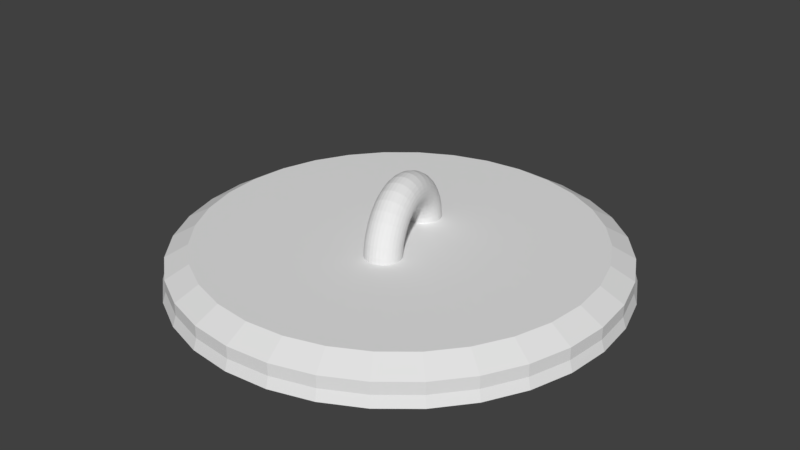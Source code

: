 # Source: blend.blend  (saved by Blender 2.79.0; exported with 4.5.12 LTS)
import bpy
from mathutils import Matrix  # noqa: F401  (used for matrix-valued properties, if any)

bpy.ops.wm.read_factory_settings(use_empty=True)
scene = bpy.context.scene
scene.name = 'Scene'

# ---- collections
col_collection_1 = bpy.data.collections.new('Collection 1'); scene.collection.children.link(col_collection_1)

# ---- world
world_world = bpy.data.worlds.new('World'); scene.world = world_world
world_world.color = (0.05088, 0.05088, 0.05088)
world_world.use_sun_shadow = False
world_world.sun_shadow_jitter_overblur = 0.0
world_world.cycles.sampling_method = 'MANUAL'

# ---- meshes
me_003 = bpy.data.meshes.new('柱体.003')
me_003.from_pydata([(-0.6432, 3.4, -9.071), (-0.6432, 3.4, -7.071), (-0.4481, 3.381, -9.071), (-0.4481, 3.381, -7.071), (-0.2605, 3.324, -9.071), (-0.2605, 3.324, -7.071), (-0.0876, 3.232, -9.071), (-0.0876, 3.232, -7.071), (0.06394, 3.107, -9.071), (0.06394, 3.107, -7.071), (0.1883, 2.956, -9.071), (0.1883, 2.956, -7.071), (0.2807, 2.783, -9.071), (0.2807, 2.783, -7.071), (0.3376, 2.595, -9.071), (0.3376, 2.595, -7.071), (0.3568, 2.4, -9.071), (0.3568, 2.4, -7.071), (0.3376, 2.205, -9.071), (0.3376, 2.205, -7.071), (0.2807, 2.018, -9.071), (0.2807, 2.018, -7.071), (0.1883, 1.845, -9.071), (0.1883, 1.845, -7.071), (0.06394, 1.693, -9.071), (0.06394, 1.693, -7.071), (-0.0876, 1.569, -9.071), (-0.0876, 1.569, -7.071), (-0.2605, 1.476, -9.071), (-0.2605, 1.476, -7.071), (-0.4481, 1.42, -9.071), (-0.4481, 1.42, -7.071), (-0.6432, 1.4, -9.071), (-0.6432, 1.4, -7.071), (-0.8383, 1.42, -9.071), (-0.8383, 1.42, -7.071), (-1.026, 1.476, -9.071), (-1.026, 1.476, -7.071), (-1.199, 1.569, -9.071), (-1.199, 1.569, -7.071), (-1.35, 1.693, -9.071), (-1.35, 1.693, -7.071), (-1.475, 1.845, -9.071), (-1.475, 1.845, -7.071), (-1.567, 2.018, -9.071), (-1.567, 2.018, -7.071), (-1.624, 2.205, -9.071), (-1.624, 2.205, -7.071), (-1.643, 2.4, -9.071), (-1.643, 2.4, -7.071), (-1.624, 2.595, -9.071), (-1.624, 2.595, -7.071), (-1.567, 2.783, -9.071), (-1.567, 2.783, -7.071), (-1.475, 2.956, -9.071), (-1.475, 2.956, -7.071), (-1.35, 3.107, -9.071), (-1.35, 3.107, -7.071), (-1.199, 3.232, -9.071), (-1.199, 3.232, -7.071), (-1.026, 3.324, -9.071), (-1.026, 3.324, -7.071), (-0.8383, 3.381, -9.071), (-0.8383, 3.381, -7.071), (-0.6216, 3.32, -3.669), (-0.4267, 3.302, -3.737), (-0.2396, 3.246, -3.838), (-0.0672, 3.156, -3.97), (0.08371, 3.034, -4.127), (0.2074, 2.885, -4.302), (0.299, 2.715, -4.49), (0.3552, 2.53, -4.683), (0.3736, 2.338, -4.873), (0.3537, 2.145, -5.053), (0.2961, 1.96, -5.217), (0.2032, 1.789, -5.358), (0.07834, 1.639, -5.47), (-0.07352, 1.516, -5.55), (-0.2466, 1.425, -5.593), (-0.4342, 1.368, -5.6), (-0.6292, 1.348, -5.568), (-0.824, 1.366, -5.5), (-1.011, 1.422, -5.399), (-1.184, 1.512, -5.267), (-1.334, 1.634, -5.11), (-1.458, 1.783, -4.935), (-1.55, 1.953, -4.747), (-1.606, 2.138, -4.554), (-1.624, 2.33, -4.364), (-1.604, 2.522, -4.184), (-1.547, 2.708, -4.02), (-1.454, 2.878, -3.879), (-1.329, 3.028, -3.767), (-1.177, 3.151, -3.687), (-1.004, 3.243, -3.644), (-0.8165, 3.3, -3.637), (-0.5733, 3.14, -0.4006), (-0.3793, 3.124, -0.5343), (-0.1933, 3.073, -0.7348), (-0.0225, 2.989, -0.9943), (0.1265, 2.874, -1.303), (0.2481, 2.733, -1.649), (0.3376, 2.571, -2.018), (0.3914, 2.395, -2.398), (0.4076, 2.211, -2.772), (0.3855, 2.026, -3.128), (0.326, 1.849, -3.45), (0.2314, 1.684, -3.727), (0.1052, 1.539, -3.948), (-0.04757, 1.419, -4.105), (-0.2212, 1.33, -4.191), (-0.4088, 1.273, -4.204), (-0.6034, 1.252, -4.142), (-0.7975, 1.267, -4.008), (-0.9834, 1.318, -3.808), (-1.154, 1.403, -3.548), (-1.303, 1.518, -3.239), (-1.425, 1.659, -2.894), (-1.514, 1.821, -2.524), (-1.568, 1.997, -2.144), (-1.584, 2.181, -1.77), (-1.562, 2.365, -1.415), (-1.503, 2.543, -1.092), (-1.408, 2.708, -0.8151), (-1.282, 2.852, -0.594), (-1.129, 2.972, -0.4373), (-0.9556, 3.062, -0.3511), (-0.7679, 3.118, -0.3387), (-0.4998, 2.865, 2.635), (-0.3071, 2.855, 2.439), (-0.1231, 2.811, 2.146), (0.04514, 2.736, 1.767), (0.1912, 2.633, 1.316), (0.3093, 2.504, 0.81), (0.3951, 2.356, 0.2695), (0.4452, 2.194, -0.2852), (0.4577, 2.024, -0.8327), (0.4322, 1.852, -1.352), (0.3695, 1.686, -1.823), (0.2721, 1.532, -2.229), (0.1438, 1.395, -2.552), (-0.01056, 1.281, -2.781), (-0.185, 1.195, -2.907), (-0.3728, 1.139, -2.925), (-0.5668, 1.115, -2.835), (-0.7595, 1.126, -2.639), (-0.9435, 1.169, -2.346), (-1.112, 1.244, -1.967), (-1.258, 1.348, -1.516), (-1.376, 1.476, -1.01), (-1.462, 1.624, -0.4695), (-1.512, 1.787, 0.08517), (-1.524, 1.957, 0.6327), (-1.499, 2.128, 1.152), (-1.436, 2.294, 1.623), (-1.339, 2.449, 2.029), (-1.21, 2.585, 2.352), (-1.056, 2.699, 2.581), (-0.8816, 2.786, 2.707), (-0.6938, 2.842, 2.725), (-0.4033, 2.505, 5.345), (-0.2124, 2.502, 5.093), (-0.0311, 2.468, 4.716), (0.1337, 2.406, 4.229), (0.2756, 2.318, 3.649), (0.3891, 2.206, 2.999), (0.47, 2.077, 2.304), (0.515, 1.933, 1.591), (0.5225, 1.782, 0.887), (0.4922, 1.628, 0.2192), (0.4252, 1.478, -0.3867), (0.3241, 1.338, -0.9074), (0.1928, 1.212, -1.323), (0.0364, 1.106, -1.617), (-0.1392, 1.024, -1.779), (-0.3272, 0.9683, -1.803), (-0.5203, 0.9418, -1.687), (-0.7112, 0.9455, -1.435), (-0.8926, 0.979, -1.058), (-1.057, 1.041, -0.5708), (-1.199, 1.129, 0.009185), (-1.313, 1.241, 0.6591), (-1.394, 1.37, 1.354), (-1.439, 1.514, 2.067), (-1.446, 1.665, 2.771), (-1.416, 1.819, 3.439), (-1.349, 1.969, 4.045), (-1.248, 2.109, 4.565), (-1.116, 2.235, 4.981), (-0.9601, 2.341, 5.275), (-0.7845, 2.423, 5.437), (-0.5965, 2.479, 5.461), (-0.2868, 2.07, 7.647), (-0.09813, 2.075, 7.347), (0.0799, 2.054, 6.898), (0.2404, 2.008, 6.317), (0.3772, 1.938, 5.626), (0.4851, 1.848, 4.851), (0.5598, 1.741, 4.023), (0.5986, 1.621, 3.173), (0.5999, 1.493, 2.335), (0.5638, 1.361, 1.539), (0.4915, 1.231, 0.8166), (0.3858, 1.108, 0.196), (0.2509, 0.9955, -0.2992), (0.09189, 0.899, -0.6502), (-0.08511, 0.822, -0.8432), (-0.2733, 0.7673, -0.8711), (-0.4654, 0.737, -0.7325), (-0.6541, 0.7324, -0.433), (-0.8322, 0.7536, 0.01598), (-0.9927, 0.7998, 0.5972), (-1.129, 0.8692, 1.288), (-1.237, 0.9591, 2.063), (-1.312, 1.066, 2.891), (-1.351, 1.186, 3.741), (-1.352, 1.314, 4.58), (-1.316, 1.446, 5.376), (-1.244, 1.576, 6.098), (-1.138, 1.7, 6.718), (-1.003, 1.812, 7.213), (-0.8442, 1.908, 7.564), (-0.6672, 1.986, 7.757), (-0.479, 2.04, 7.785), (-0.1538, 1.574, 9.472), (0.03233, 1.588, 9.133), (0.2065, 1.581, 8.625), (0.3621, 1.554, 7.968), (0.493, 1.506, 7.187), (0.5942, 1.441, 6.311), (0.6619, 1.36, 5.375), (0.6935, 1.267, 4.414), (0.6877, 1.166, 3.466), (0.6447, 1.059, 2.566), (0.5663, 0.9519, 1.75), (0.4554, 0.8481, 1.048), (0.3162, 0.7517, 0.4884), (0.1542, 0.6664, 0.09168), (-0.02444, 0.5955, -0.1266), (-0.2129, 0.5417, -0.1581), (-0.4038, 0.5071, -0.001471), (-0.59, 0.4929, 0.3371), (-0.7642, 0.4999, 0.8448), (-0.9197, 0.5275, 1.502), (-1.051, 0.5749, 2.283), (-1.152, 0.6402, 3.159), (-1.22, 0.7209, 4.095), (-1.251, 0.8139, 5.056), (-1.245, 0.9156, 6.004), (-1.202, 1.022, 6.904), (-1.124, 1.129, 7.72), (-1.013, 1.233, 8.422), (-0.8739, 1.329, 8.982), (-0.7118, 1.415, 9.378), (-0.5332, 1.486, 9.597), (-0.3448, 1.539, 9.628), (-0.008348, 1.031, 10.76), (0.175, 1.056, 10.4), (0.3449, 1.065, 9.845), (0.495, 1.057, 9.132), (0.6194, 1.034, 8.284), (0.7134, 0.9963, 7.334), (0.7733, 0.9448, 6.318), (0.7968, 0.8817, 5.276), (0.7831, 0.8096, 4.247), (0.7326, 0.7311, 3.271), (0.6474, 0.6493, 2.385), (0.5306, 0.5673, 1.624), (0.3868, 0.4884, 1.016), (0.2215, 0.4154, 0.5855), (0.041, 0.3513, 0.3486), (-0.1477, 0.2985, 0.3145), (-0.3373, 0.259, 0.4844), (-0.5207, 0.2343, 0.8518), (-0.6906, 0.2254, 1.403), (-0.8407, 0.2326, 2.116), (-0.9651, 0.2557, 2.963), (-1.059, 0.2938, 3.914), (-1.119, 0.3453, 4.929), (-1.142, 0.4084, 5.972), (-1.129, 0.4806, 7.001), (-1.078, 0.559, 7.977), (-0.9931, 0.6408, 8.863), (-0.8763, 0.7228, 9.624), (-0.7325, 0.8018, 10.23), (-0.5672, 0.8747, 10.66), (-0.3867, 0.9388, 10.9), (-0.198, 0.9916, 10.93), (0.1452, 0.4582, 11.48), (0.3255, 0.4941, 11.1), (0.4909, 0.5198, 10.52), (0.6352, 0.5344, 9.773), (0.7526, 0.5372, 8.885), (0.8388, 0.5282, 7.889), (0.8904, 0.5077, 6.824), (0.9054, 0.4765, 5.732), (0.8832, 0.4358, 4.653), (0.8248, 0.3872, 3.63), (0.7323, 0.3324, 2.702), (0.6092, 0.2738, 1.904), (0.4605, 0.2134, 1.267), (0.2916, 0.1536, 0.8163), (0.1092, 0.09671, 0.5681), (-0.07975, 0.04492, 0.5323), (-0.268, 0.000217, 0.7104), (-0.4483, -0.03569, 1.095), (-0.6138, -0.06141, 1.673), (-0.758, -0.07596, 2.42), (-0.8755, -0.07879, 3.308), (-0.9616, -0.06978, 4.304), (-1.013, -0.04928, 5.369), (-1.028, -0.01807, 6.461), (-1.006, 0.02263, 7.54), (-0.9476, 0.07128, 8.563), (-0.8551, 0.126, 9.491), (-0.7321, 0.1847, 10.29), (-0.5833, 0.2451, 10.93), (-0.4145, 0.3049, 11.38), (-0.2321, 0.3617, 11.62), (-0.04309, 0.4135, 11.66), (0.3021, -0.1273, 11.61), (0.4793, -0.07983, 11.22), (0.6401, -0.03674, 10.63), (0.7783, 0.0002882, 9.872), (0.8886, 0.02984, 8.97), (0.9667, 0.05078, 7.959), (1.01, 0.0623, 6.878), (1.016, 0.06396, 5.768), (0.9851, 0.0557, 4.673), (0.9184, 0.03783, 3.634), (0.8184, 0.01103, 2.692), (0.6889, -0.02365, 1.882), (0.535, -0.06489, 1.235), (0.3625, -0.1111, 0.7771), (0.1781, -0.1605, 0.525), (-0.01111, -0.2112, 0.4887), (-0.1979, -0.2613, 0.6695), (-0.3752, -0.3088, 1.06), (-0.536, -0.3519, 1.647), (-0.6742, -0.3889, 2.405), (-0.7845, -0.4184, 3.308), (-0.8626, -0.4394, 4.319), (-0.9056, -0.4509, 5.4), (-0.9118, -0.4526, 6.509), (-0.881, -0.4443, 7.604), (-0.8142, -0.4264, 8.643), (-0.7143, -0.3996, 9.586), (-0.5848, -0.365, 10.4), (-0.4309, -0.3237, 11.04), (-0.2584, -0.2775, 11.5), (-0.07401, -0.2281, 11.75), (0.1152, -0.1774, 11.79), (0.4576, -0.7077, 11.14), (0.6317, -0.6486, 10.75), (0.7878, -0.5882, 10.17), (0.92, -0.5286, 9.426), (1.023, -0.4724, 8.537), (1.093, -0.4215, 7.542), (1.128, -0.3779, 6.477), (1.125, -0.3434, 5.385), (1.086, -0.3192, 4.306), (1.011, -0.3063, 3.283), (0.9031, -0.3052, 2.355), (0.7672, -0.3159, 1.557), (0.6082, -0.338, 0.9201), (0.4321, -0.3706, 0.469), (0.2457, -0.4126, 0.2208), (0.05613, -0.4622, 0.185), (-0.1293, -0.5176, 0.3631), (-0.3034, -0.5767, 0.7481), (-0.4595, -0.6371, 1.325), (-0.5917, -0.6966, 2.073), (-0.6948, -0.7529, 2.961), (-0.765, -0.8038, 3.957), (-0.7994, -0.8474, 5.021), (-0.7968, -0.8819, 6.114), (-0.7572, -0.9061, 7.192), (-0.6823, -0.919, 8.215), (-0.5748, -0.9201, 9.144), (-0.4389, -0.9094, 9.942), (-0.2799, -0.8873, 10.58), (-0.1038, -0.8547, 11.03), (0.08264, -0.8127, 11.28), (0.2722, -0.7631, 11.31), (0.607, -1.265, 10.08), (0.7781, -1.195, 9.712), (0.9297, -1.118, 9.161), (1.056, -1.036, 8.448), (1.152, -0.9541, 7.6), (1.215, -0.8742, 6.65), (1.241, -0.7996, 5.634), (1.23, -0.7332, 4.592), (1.182, -0.6776, 3.563), (1.099, -0.6348, 2.586), (0.9839, -0.6066, 1.701), (0.8418, -0.5941, 0.9395), (0.6778, -0.5976, 0.3319), (0.4981, -0.6171, -0.09855), (0.3098, -0.6518, -0.3354), (0.1199, -0.7004, -0.3695), (-0.06405, -0.761, -0.1996), (-0.2352, -0.8313, 0.1678), (-0.3868, -0.9085, 0.7186), (-0.5131, -0.9899, 1.432), (-0.6093, -1.072, 2.279), (-0.6717, -1.152, 3.229), (-0.6978, -1.227, 4.245), (-0.6866, -1.293, 5.288), (-0.6386, -1.349, 6.317), (-0.5557, -1.391, 7.293), (-0.441, -1.42, 8.179), (-0.2989, -1.432, 8.94), (-0.1348, -1.429, 9.548), (0.04479, -1.409, 9.978), (0.2331, -1.374, 10.21), (0.423, -1.326, 10.25), (0.7457, -1.783, 8.472), (0.914, -1.702, 8.133), (1.061, -1.609, 7.625), (1.182, -1.507, 6.968), (1.272, -1.401, 6.187), (1.327, -1.294, 5.311), (1.345, -1.19, 4.375), (1.326, -1.094, 3.414), (1.27, -1.008, 2.466), (1.18, -0.9377, 1.566), (1.058, -0.8841, 0.7499), (0.9103, -0.8497, 0.04832), (0.7416, -0.8358, -0.5116), (0.5586, -0.8429, -0.9083), (0.3685, -0.8709, -1.127), (0.1784, -0.9185, -1.158), (-0.004301, -0.9839, -1.001), (-0.1726, -1.065, -0.6629), (-0.32, -1.158, -0.1552), (-0.4408, -1.26, 0.5019), (-0.5305, -1.366, 1.283), (-0.5856, -1.473, 2.159), (-0.6039, -1.577, 3.095), (-0.5847, -1.673, 4.056), (-0.5288, -1.758, 5.004), (-0.4384, -1.829, 5.904), (-0.3168, -1.883, 6.72), (-0.1689, -1.917, 7.422), (-0.0001909, -1.931, 7.982), (0.1828, -1.924, 8.378), (0.3729, -1.896, 8.597), (0.563, -1.848, 8.628), (0.8696, -2.245, 6.361), (1.035, -2.155, 6.062), (1.179, -2.048, 5.613), (1.295, -1.927, 5.031), (1.379, -1.799, 4.34), (1.427, -1.667, 3.566), (1.438, -1.537, 2.738), (1.412, -1.414, 1.888), (1.349, -1.302, 1.049), (1.252, -1.206, 0.2531), (1.124, -1.129, -0.4689), (0.9707, -1.075, -1.09), (0.7978, -1.045, -1.585), (0.6118, -1.041, -1.936), (0.42, -1.063, -2.129), (0.2297, -1.11, -2.157), (0.04818, -1.18, -2.018), (-0.1176, -1.27, -1.719), (-0.2611, -1.378, -1.27), (-0.377, -1.498, -0.6883), (-0.4608, -1.626, 0.002826), (-0.5093, -1.758, 0.7773), (-0.5205, -1.888, 1.605), (-0.4941, -2.011, 2.455), (-0.4311, -2.123, 3.294), (-0.3339, -2.219, 4.09), (-0.2062, -2.296, 4.812), (-0.05293, -2.35, 5.433), (0.12, -2.38, 5.928), (0.3059, -2.384, 6.279), (0.4977, -2.362, 6.472), (0.6881, -2.315, 6.5), (0.9748, -2.638, 3.812), (1.138, -2.539, 3.561), (1.279, -2.42, 3.184), (1.39, -2.284, 2.697), (1.469, -2.136, 2.117), (1.512, -1.983, 1.467), (1.517, -1.83, 0.7719), (1.484, -1.684, 0.05884), (1.415, -1.549, -0.6451), (1.312, -1.431, -1.313), (1.179, -1.335, -1.919), (1.021, -1.263, -2.439), (0.8446, -1.22, -2.855), (0.656, -1.206, -3.15), (0.4628, -1.223, -3.312), (0.2723, -1.269, -3.335), (0.09178, -1.343, -3.219), (-0.07174, -1.441, -2.967), (-0.212, -1.561, -2.591), (-0.3237, -1.697, -2.103), (-0.4024, -1.844, -1.523), (-0.4451, -1.998, -0.873), (-0.4502, -2.15, -0.1782), (-0.4176, -2.297, 0.5349), (-0.3484, -2.432, 1.239), (-0.2453, -2.55, 1.907), (-0.1123, -2.646, 2.513), (0.04548, -2.717, 3.033), (0.222, -2.761, 3.449), (0.4106, -2.774, 3.743), (0.6038, -2.758, 3.905), (0.7943, -2.712, 3.929), (1.058, -2.949, 0.9026), (1.22, -2.844, 0.7071), (1.358, -2.714, 0.414), (1.466, -2.565, 0.03461), (1.54, -2.402, -0.4165), (1.578, -2.232, -0.922), (1.579, -2.061, -1.463), (1.541, -1.895, -2.017), (1.467, -1.742, -2.565), (1.359, -1.606, -3.084), (1.222, -1.494, -3.555), (1.06, -1.409, -3.961), (0.8806, -1.354, -4.284), (0.6899, -1.333, -4.513), (0.4956, -1.345, -4.639), (0.3049, -1.39, -4.657), (0.1252, -1.467, -4.567), (-0.03654, -1.573, -4.371), (-0.1741, -1.702, -4.078), (-0.2823, -1.851, -3.699), (-0.3569, -2.014, -3.248), (-0.395, -2.184, -2.742), (-0.3952, -2.356, -2.202), (-0.3575, -2.521, -1.647), (-0.2833, -2.675, -1.099), (-0.1755, -2.81, -0.5799), (-0.03816, -2.923, -0.1086), (0.1234, -3.008, 0.2965), (0.3029, -3.062, 0.6197), (0.4935, -3.084, 0.8488), (0.6879, -3.071, 0.9748), (0.8785, -3.026, 0.993), (1.117, -3.17, -2.28), (1.278, -3.06, -2.414), (1.413, -2.922, -2.614), (1.519, -2.764, -2.874), (1.59, -2.59, -3.182), (1.625, -2.407, -3.528), (1.622, -2.222, -3.898), (1.58, -2.042, -4.277), (1.502, -1.875, -4.652), (1.391, -1.726, -5.007), (1.251, -1.602, -5.329), (1.086, -1.507, -5.607), (0.9047, -1.444, -5.828), (0.7125, -1.417, -5.984), (0.5173, -1.426, -6.071), (0.3265, -1.471, -6.083), (0.1474, -1.55, -6.021), (-0.01301, -1.66, -5.887), (-0.1486, -1.797, -5.687), (-0.2542, -1.956, -5.427), (-0.3258, -2.13, -5.119), (-0.3605, -2.313, -4.773), (-0.3571, -2.498, -4.403), (-0.3156, -2.678, -4.024), (-0.2377, -2.845, -3.649), (-0.1264, -2.993, -3.294), (0.01407, -3.118, -2.972), (0.1783, -3.213, -2.695), (0.36, -3.275, -2.473), (0.5522, -3.303, -2.317), (0.7474, -3.294, -2.231), (0.9382, -3.249, -2.218), (1.15, -3.292, -5.638), (1.31, -3.179, -5.706), (1.444, -3.038, -5.808), (1.548, -2.873, -5.94), (1.618, -2.692, -6.097), (1.651, -2.501, -6.272), (1.645, -2.308, -6.46), (1.601, -2.12, -6.652), (1.521, -1.944, -6.843), (1.408, -1.788, -7.023), (1.265, -1.656, -7.187), (1.099, -1.555, -7.327), (0.9162, -1.487, -7.44), (0.7231, -1.457, -7.519), (0.5273, -1.464, -7.563), (0.3364, -1.508, -7.569), (0.1577, -1.589, -7.538), (-0.001876, -1.702, -7.47), (-0.1363, -1.843, -7.368), (-0.2403, -2.008, -7.236), (-0.31, -2.189, -7.08), (-0.3427, -2.38, -6.904), (-0.337, -2.573, -6.716), (-0.2932, -2.761, -6.524), (-0.2131, -2.937, -6.334), (-0.09964, -3.093, -6.153), (0.04279, -3.225, -5.99), (0.2087, -3.326, -5.849), (0.3917, -3.394, -5.737), (0.5848, -3.425, -5.657), (0.7806, -3.417, -5.613), (0.9715, -3.373, -5.607), (1.156, -3.314, -9.071), (1.315, -3.2, -9.071), (1.449, -3.057, -9.071), (1.553, -2.89, -9.071), (1.622, -2.707, -9.071), (1.654, -2.513, -9.071), (1.647, -2.317, -9.071), (1.603, -2.126, -9.071), (1.522, -1.948, -9.071), (1.408, -1.788, -9.071), (1.265, -1.654, -9.071), (1.098, -1.551, -9.071), (0.9147, -1.482, -9.071), (0.7213, -1.45, -9.071), (0.5253, -1.456, -9.071), (0.3344, -1.501, -9.071), (0.1559, -1.582, -9.071), (-0.003473, -1.696, -9.071), (-0.1375, -1.839, -9.071), (-0.241, -2.005, -9.071), (-0.3101, -2.189, -9.071), (-0.342, -2.382, -9.071), (-0.3356, -2.578, -9.071), (-0.2911, -2.769, -9.071), (-0.2102, -2.948, -9.071), (-0.09597, -3.107, -9.071), (0.04711, -3.241, -9.071), (0.2136, -3.345, -9.071), (0.3971, -3.414, -9.071), (0.5905, -3.446, -9.071), (0.7864, -3.439, -9.071), (0.9773, -3.395, -9.071)], [], [(0, 1, 3, 2), (2, 3, 5, 4), (4, 5, 7, 6), (6, 7, 9, 8), (8, 9, 11, 10), (10, 11, 13, 12), (12, 13, 15, 14), (14, 15, 17, 16), (16, 17, 19, 18), (18, 19, 21, 20), (20, 21, 23, 22), (22, 23, 25, 24), (24, 25, 27, 26), (26, 27, 29, 28), (28, 29, 31, 30), (30, 31, 33, 32), (32, 33, 35, 34), (34, 35, 37, 36), (36, 37, 39, 38), (38, 39, 41, 40), (40, 41, 43, 42), (42, 43, 45, 44), (44, 45, 47, 46), (46, 47, 49, 48), (48, 49, 51, 50), (50, 51, 53, 52), (52, 53, 55, 54), (54, 55, 57, 56), (56, 57, 59, 58), (58, 59, 61, 60), (53, 51, 89, 90), (60, 61, 63, 62), (62, 63, 1, 0), (0, 2, 4, 6, 8, 10, 12, 14, 16, 18, 20, 22, 24, 26, 28, 30, 32, 34, 36, 38, 40, 42, 44, 46, 48, 50, 52, 54, 56, 58, 60, 62), (73, 72, 104, 105), (9, 7, 67, 68), (27, 25, 76, 77), (45, 43, 85, 86), (63, 61, 94, 95), (19, 17, 72, 73), (37, 35, 81, 82), (55, 53, 90, 91), (11, 9, 68, 69), (29, 27, 77, 78), (47, 45, 86, 87), (3, 1, 64, 65), (1, 63, 95, 64), (21, 19, 73, 74), (39, 37, 82, 83), (57, 55, 91, 92), (13, 11, 69, 70), (31, 29, 78, 79), (49, 47, 87, 88), (5, 3, 65, 66), (23, 21, 74, 75), (41, 39, 83, 84), (59, 57, 92, 93), (15, 13, 70, 71), (33, 31, 79, 80), (51, 49, 88, 89), (7, 5, 66, 67), (25, 23, 75, 76), (43, 41, 84, 85), (61, 59, 93, 94), (17, 15, 71, 72), (35, 33, 80, 81), (108, 107, 139, 140), (87, 86, 118, 119), (74, 73, 105, 106), (88, 87, 119, 120), (75, 74, 106, 107), (89, 88, 120, 121), (76, 75, 107, 108), (90, 89, 121, 122), (77, 76, 108, 109), (91, 90, 122, 123), (78, 77, 109, 110), (65, 64, 96, 97), (92, 91, 123, 124), (79, 78, 110, 111), (66, 65, 97, 98), (93, 92, 124, 125), (80, 79, 111, 112), (67, 66, 98, 99), (94, 93, 125, 126), (81, 80, 112, 113), (68, 67, 99, 100), (95, 94, 126, 127), (82, 81, 113, 114), (69, 68, 100, 101), (64, 95, 127, 96), (83, 82, 114, 115), (70, 69, 101, 102), (84, 83, 115, 116), (71, 70, 102, 103), (85, 84, 116, 117), (72, 71, 103, 104), (86, 85, 117, 118), (143, 142, 174, 175), (122, 121, 153, 154), (109, 108, 140, 141), (123, 122, 154, 155), (110, 109, 141, 142), (97, 96, 128, 129), (124, 123, 155, 156), (111, 110, 142, 143), (98, 97, 129, 130), (125, 124, 156, 157), (112, 111, 143, 144), (99, 98, 130, 131), (126, 125, 157, 158), (113, 112, 144, 145), (100, 99, 131, 132), (127, 126, 158, 159), (114, 113, 145, 146), (101, 100, 132, 133), (96, 127, 159, 128), (115, 114, 146, 147), (102, 101, 133, 134), (116, 115, 147, 148), (103, 102, 134, 135), (117, 116, 148, 149), (104, 103, 135, 136), (118, 117, 149, 150), (105, 104, 136, 137), (119, 118, 150, 151), (106, 105, 137, 138), (120, 119, 151, 152), (107, 106, 138, 139), (121, 120, 152, 153), (178, 177, 209, 210), (130, 129, 161, 162), (157, 156, 188, 189), (144, 143, 175, 176), (131, 130, 162, 163), (158, 157, 189, 190), (145, 144, 176, 177), (132, 131, 163, 164), (159, 158, 190, 191), (146, 145, 177, 178), (133, 132, 164, 165), (128, 159, 191, 160), (147, 146, 178, 179), (134, 133, 165, 166), (148, 147, 179, 180), (135, 134, 166, 167), (149, 148, 180, 181), (136, 135, 167, 168), (150, 149, 181, 182), (137, 136, 168, 169), (151, 150, 182, 183), (138, 137, 169, 170), (152, 151, 183, 184), (139, 138, 170, 171), (153, 152, 184, 185), (140, 139, 171, 172), (154, 153, 185, 186), (141, 140, 172, 173), (155, 154, 186, 187), (142, 141, 173, 174), (129, 128, 160, 161), (156, 155, 187, 188), (213, 212, 244, 245), (165, 164, 196, 197), (160, 191, 223, 192), (179, 178, 210, 211), (166, 165, 197, 198), (180, 179, 211, 212), (167, 166, 198, 199), (181, 180, 212, 213), (168, 167, 199, 200), (182, 181, 213, 214), (169, 168, 200, 201), (183, 182, 214, 215), (170, 169, 201, 202), (184, 183, 215, 216), (171, 170, 202, 203), (185, 184, 216, 217), (172, 171, 203, 204), (186, 185, 217, 218), (173, 172, 204, 205), (187, 186, 218, 219), (174, 173, 205, 206), (161, 160, 192, 193), (188, 187, 219, 220), (175, 174, 206, 207), (162, 161, 193, 194), (189, 188, 220, 221), (176, 175, 207, 208), (163, 162, 194, 195), (190, 189, 221, 222), (177, 176, 208, 209), (164, 163, 195, 196), (191, 190, 222, 223), (248, 247, 279, 280), (200, 199, 231, 232), (214, 213, 245, 246), (201, 200, 232, 233), (215, 214, 246, 247), (202, 201, 233, 234), (216, 215, 247, 248), (203, 202, 234, 235), (217, 216, 248, 249), (204, 203, 235, 236), (218, 217, 249, 250), (205, 204, 236, 237), (219, 218, 250, 251), (206, 205, 237, 238), (193, 192, 224, 225), (220, 219, 251, 252), (207, 206, 238, 239), (194, 193, 225, 226), (221, 220, 252, 253), (208, 207, 239, 240), (195, 194, 226, 227), (222, 221, 253, 254), (209, 208, 240, 241), (196, 195, 227, 228), (223, 222, 254, 255), (210, 209, 241, 242), (197, 196, 228, 229), (192, 223, 255, 224), (211, 210, 242, 243), (198, 197, 229, 230), (212, 211, 243, 244), (199, 198, 230, 231), (283, 282, 314, 315), (235, 234, 266, 267), (249, 248, 280, 281), (236, 235, 267, 268), (250, 249, 281, 282), (237, 236, 268, 269), (251, 250, 282, 283), (238, 237, 269, 270), (225, 224, 256, 257), (252, 251, 283, 284), (239, 238, 270, 271), (226, 225, 257, 258), (253, 252, 284, 285), (240, 239, 271, 272), (227, 226, 258, 259), (254, 253, 285, 286), (241, 240, 272, 273), (228, 227, 259, 260), (255, 254, 286, 287), (242, 241, 273, 274), (229, 228, 260, 261), (224, 255, 287, 256), (243, 242, 274, 275), (230, 229, 261, 262), (244, 243, 275, 276), (231, 230, 262, 263), (245, 244, 276, 277), (232, 231, 263, 264), (246, 245, 277, 278), (233, 232, 264, 265), (247, 246, 278, 279), (234, 233, 265, 266), (291, 290, 322, 323), (270, 269, 301, 302), (257, 256, 288, 289), (284, 283, 315, 316), (271, 270, 302, 303), (258, 257, 289, 290), (285, 284, 316, 317), (272, 271, 303, 304), (259, 258, 290, 291), (286, 285, 317, 318), (273, 272, 304, 305), (260, 259, 291, 292), (287, 286, 318, 319), (274, 273, 305, 306), (261, 260, 292, 293), (256, 287, 319, 288), (275, 274, 306, 307), (262, 261, 293, 294), (276, 275, 307, 308), (263, 262, 294, 295), (277, 276, 308, 309), (264, 263, 295, 296), (278, 277, 309, 310), (265, 264, 296, 297), (279, 278, 310, 311), (266, 265, 297, 298), (280, 279, 311, 312), (267, 266, 298, 299), (281, 280, 312, 313), (268, 267, 299, 300), (282, 281, 313, 314), (269, 268, 300, 301), (326, 325, 357, 358), (318, 317, 349, 350), (305, 304, 336, 337), (292, 291, 323, 324), (319, 318, 350, 351), (306, 305, 337, 338), (293, 292, 324, 325), (288, 319, 351, 320), (307, 306, 338, 339), (294, 293, 325, 326), (308, 307, 339, 340), (295, 294, 326, 327), (309, 308, 340, 341), (296, 295, 327, 328), (310, 309, 341, 342), (297, 296, 328, 329), (311, 310, 342, 343), (298, 297, 329, 330), (312, 311, 343, 344), (299, 298, 330, 331), (313, 312, 344, 345), (300, 299, 331, 332), (314, 313, 345, 346), (301, 300, 332, 333), (315, 314, 346, 347), (302, 301, 333, 334), (289, 288, 320, 321), (316, 315, 347, 348), (303, 302, 334, 335), (290, 289, 321, 322), (317, 316, 348, 349), (304, 303, 335, 336), (361, 360, 392, 393), (340, 339, 371, 372), (327, 326, 358, 359), (341, 340, 372, 373), (328, 327, 359, 360), (342, 341, 373, 374), (329, 328, 360, 361), (343, 342, 374, 375), (330, 329, 361, 362), (344, 343, 375, 376), (331, 330, 362, 363), (345, 344, 376, 377), (332, 331, 363, 364), (346, 345, 377, 378), (333, 332, 364, 365), (347, 346, 378, 379), (334, 333, 365, 366), (321, 320, 352, 353), (348, 347, 379, 380), (335, 334, 366, 367), (322, 321, 353, 354), (349, 348, 380, 381), (336, 335, 367, 368), (323, 322, 354, 355), (350, 349, 381, 382), (337, 336, 368, 369), (324, 323, 355, 356), (351, 350, 382, 383), (338, 337, 369, 370), (325, 324, 356, 357), (320, 351, 383, 352), (339, 338, 370, 371), (396, 395, 427, 428), (375, 374, 406, 407), (362, 361, 393, 394), (376, 375, 407, 408), (363, 362, 394, 395), (377, 376, 408, 409), (364, 363, 395, 396), (378, 377, 409, 410), (365, 364, 396, 397), (379, 378, 410, 411), (366, 365, 397, 398), (353, 352, 384, 385), (380, 379, 411, 412), (367, 366, 398, 399), (354, 353, 385, 386), (381, 380, 412, 413), (368, 367, 399, 400), (355, 354, 386, 387), (382, 381, 413, 414), (369, 368, 400, 401), (356, 355, 387, 388), (383, 382, 414, 415), (370, 369, 401, 402), (357, 356, 388, 389), (352, 383, 415, 384), (371, 370, 402, 403), (358, 357, 389, 390), (372, 371, 403, 404), (359, 358, 390, 391), (373, 372, 404, 405), (360, 359, 391, 392), (374, 373, 405, 406), (431, 430, 462, 463), (410, 409, 441, 442), (397, 396, 428, 429), (411, 410, 442, 443), (398, 397, 429, 430), (385, 384, 416, 417), (412, 411, 443, 444), (399, 398, 430, 431), (386, 385, 417, 418), (413, 412, 444, 445), (400, 399, 431, 432), (387, 386, 418, 419), (414, 413, 445, 446), (401, 400, 432, 433), (388, 387, 419, 420), (415, 414, 446, 447), (402, 401, 433, 434), (389, 388, 420, 421), (384, 415, 447, 416), (403, 402, 434, 435), (390, 389, 421, 422), (404, 403, 435, 436), (391, 390, 422, 423), (405, 404, 436, 437), (392, 391, 423, 424), (406, 405, 437, 438), (393, 392, 424, 425), (407, 406, 438, 439), (394, 393, 425, 426), (408, 407, 439, 440), (395, 394, 426, 427), (409, 408, 440, 441), (466, 465, 497, 498), (418, 417, 449, 450), (445, 444, 476, 477), (432, 431, 463, 464), (419, 418, 450, 451), (446, 445, 477, 478), (433, 432, 464, 465), (420, 419, 451, 452), (447, 446, 478, 479), (434, 433, 465, 466), (421, 420, 452, 453), (416, 447, 479, 448), (435, 434, 466, 467), (422, 421, 453, 454), (436, 435, 467, 468), (423, 422, 454, 455), (437, 436, 468, 469), (424, 423, 455, 456), (438, 437, 469, 470), (425, 424, 456, 457), (439, 438, 470, 471), (426, 425, 457, 458), (440, 439, 471, 472), (427, 426, 458, 459), (441, 440, 472, 473), (428, 427, 459, 460), (442, 441, 473, 474), (429, 428, 460, 461), (443, 442, 474, 475), (430, 429, 461, 462), (417, 416, 448, 449), (444, 443, 475, 476), (501, 500, 532, 533), (453, 452, 484, 485), (448, 479, 511, 480), (467, 466, 498, 499), (454, 453, 485, 486), (468, 467, 499, 500), (455, 454, 486, 487), (469, 468, 500, 501), (456, 455, 487, 488), (470, 469, 501, 502), (457, 456, 488, 489), (471, 470, 502, 503), (458, 457, 489, 490), (472, 471, 503, 504), (459, 458, 490, 491), (473, 472, 504, 505), (460, 459, 491, 492), (474, 473, 505, 506), (461, 460, 492, 493), (475, 474, 506, 507), (462, 461, 493, 494), (449, 448, 480, 481), (476, 475, 507, 508), (463, 462, 494, 495), (450, 449, 481, 482), (477, 476, 508, 509), (464, 463, 495, 496), (451, 450, 482, 483), (478, 477, 509, 510), (465, 464, 496, 497), (452, 451, 483, 484), (479, 478, 510, 511), (536, 535, 567, 568), (488, 487, 519, 520), (502, 501, 533, 534), (489, 488, 520, 521), (503, 502, 534, 535), (490, 489, 521, 522), (504, 503, 535, 536), (491, 490, 522, 523), (505, 504, 536, 537), (492, 491, 523, 524), (506, 505, 537, 538), (493, 492, 524, 525), (507, 506, 538, 539), (494, 493, 525, 526), (481, 480, 512, 513), (508, 507, 539, 540), (495, 494, 526, 527), (482, 481, 513, 514), (509, 508, 540, 541), (496, 495, 527, 528), (483, 482, 514, 515), (510, 509, 541, 542), (497, 496, 528, 529), (484, 483, 515, 516), (511, 510, 542, 543), (498, 497, 529, 530), (485, 484, 516, 517), (480, 511, 543, 512), (499, 498, 530, 531), (486, 485, 517, 518), (500, 499, 531, 532), (487, 486, 518, 519), (571, 570, 602, 603), (523, 522, 554, 555), (537, 536, 568, 569), (524, 523, 555, 556), (538, 537, 569, 570), (525, 524, 556, 557), (539, 538, 570, 571), (526, 525, 557, 558), (513, 512, 544, 545), (540, 539, 571, 572), (527, 526, 558, 559), (514, 513, 545, 546), (541, 540, 572, 573), (528, 527, 559, 560), (515, 514, 546, 547), (542, 541, 573, 574), (529, 528, 560, 561), (516, 515, 547, 548), (543, 542, 574, 575), (530, 529, 561, 562), (517, 516, 548, 549), (512, 543, 575, 544), (531, 530, 562, 563), (518, 517, 549, 550), (532, 531, 563, 564), (519, 518, 550, 551), (533, 532, 564, 565), (520, 519, 551, 552), (534, 533, 565, 566), (521, 520, 552, 553), (535, 534, 566, 567), (522, 521, 553, 554), (606, 605, 637, 638), (558, 557, 589, 590), (545, 544, 576, 577), (572, 571, 603, 604), (559, 558, 590, 591), (546, 545, 577, 578), (573, 572, 604, 605), (560, 559, 591, 592), (547, 546, 578, 579), (574, 573, 605, 606), (561, 560, 592, 593), (548, 547, 579, 580), (575, 574, 606, 607), (562, 561, 593, 594), (549, 548, 580, 581), (544, 575, 607, 576), (563, 562, 594, 595), (550, 549, 581, 582), (564, 563, 595, 596), (551, 550, 582, 583), (565, 564, 596, 597), (552, 551, 583, 584), (566, 565, 597, 598), (553, 552, 584, 585), (567, 566, 598, 599), (554, 553, 585, 586), (568, 567, 599, 600), (555, 554, 586, 587), (569, 568, 600, 601), (556, 555, 587, 588), (570, 569, 601, 602), (557, 556, 588, 589), (609, 608, 639, 638, 637, 636, 635, 634, 633, 632, 631, 630, 629, 628, 627, 626, 625, 624, 623, 622, 621, 620, 619, 618, 617, 616, 615, 614, 613, 612, 611, 610), (593, 592, 624, 625), (580, 579, 611, 612), (607, 606, 638, 639), (594, 593, 625, 626), (581, 580, 612, 613), (576, 607, 639, 608), (595, 594, 626, 627), (582, 581, 613, 614), (596, 595, 627, 628), (583, 582, 614, 615), (597, 596, 628, 629), (584, 583, 615, 616), (598, 597, 629, 630), (585, 584, 616, 617), (599, 598, 630, 631), (586, 585, 617, 618), (600, 599, 631, 632), (587, 586, 618, 619), (601, 600, 632, 633), (588, 587, 619, 620), (602, 601, 633, 634), (589, 588, 620, 621), (603, 602, 634, 635), (590, 589, 621, 622), (577, 576, 608, 609), (604, 603, 635, 636), (591, 590, 622, 623), (578, 577, 609, 610), (605, 604, 636, 637), (592, 591, 623, 624), (579, 578, 610, 611)])
me_003.use_remesh_preserve_volume = False
me_003.use_remesh_preserve_attributes = False
me_003.use_mirror_vertex_groups = False
me_003.update()
me_002 = bpy.data.meshes.new('柱体.002')
me_002.from_pydata([(0.0, 1.0, -1.0), (1.629e-08, 0.8959, 1.038), (0.1951, 0.9808, -1.0), (0.1748, 0.8787, 1.038), (0.3827, 0.9239, -1.0), (0.3429, 0.8277, 1.038), (0.5556, 0.8315, -1.0), (0.4978, 0.7449, 1.038), (0.7071, 0.7071, -1.0), (0.6335, 0.6335, 1.038), (0.8315, 0.5556, -1.0), (0.7449, 0.4978, 1.038), (0.9239, 0.3827, -1.0), (0.8277, 0.3429, 1.038), (0.9808, 0.1951, -1.0), (0.8787, 0.1748, 1.038), (1.0, 7.55e-08, -1.0), (0.8959, 9.536e-08, 1.038), (0.9808, -0.1951, -1.0), (0.8787, -0.1748, 1.038), (0.9239, -0.3827, -1.0), (0.8277, -0.3429, 1.038), (0.8315, -0.5556, -1.0), (0.7449, -0.4978, 1.038), (0.7071, -0.7071, -1.0), (0.6335, -0.6335, 1.038), (0.5556, -0.8315, -1.0), (0.4978, -0.7449, 1.038), (0.3827, -0.9239, -1.0), (0.3429, -0.8277, 1.038), (0.1951, -0.9808, -1.0), (0.1748, -0.8787, 1.038), (-3.258e-07, -1.0, -1.0), (-2.756e-07, -0.8959, 1.038), (-0.1951, -0.9808, -1.0), (-0.1748, -0.8787, 1.038), (-0.3827, -0.9239, -1.0), (-0.3429, -0.8277, 1.038), (-0.5556, -0.8315, -1.0), (-0.4978, -0.7449, 1.038), (-0.7071, -0.7071, -1.0), (-0.6335, -0.6335, 1.038), (-0.8315, -0.5556, -1.0), (-0.7449, -0.4978, 1.038), (-0.9239, -0.3827, -1.0), (-0.8277, -0.3429, 1.038), (-0.9808, -0.1951, -1.0), (-0.8787, -0.1748, 1.038), (-1.0, 9.656e-07, -1.0), (-0.8959, 8.928e-07, 1.038), (-0.9808, 0.1951, -1.0), (-0.8787, 0.1748, 1.038), (-0.9239, 0.3827, -1.0), (-0.8277, 0.3429, 1.038), (-0.8315, 0.5556, -1.0), (-0.7449, 0.4978, 1.038), (-0.7071, 0.7071, -1.0), (-0.6335, 0.6335, 1.038), (-0.5556, 0.8315, -1.0), (-0.4978, 0.7449, 1.038), (-0.3827, 0.9239, -1.0), (-0.3429, 0.8277, 1.038), (-0.1951, 0.9808, -1.0), (-0.1748, 0.8787, 1.038), (0.0, 1.0, 0.0), (0.1951, 0.9808, 0.0), (0.3827, 0.9239, 0.0), (0.5556, 0.8315, 0.0), (0.7071, 0.7071, 0.0), (0.8315, 0.5556, 0.0), (0.9239, 0.3827, 0.0), (0.9808, 0.1951, 0.0), (1.0, 7.55e-08, 0.0), (0.9808, -0.1951, 0.0), (0.9239, -0.3827, 0.0), (0.8315, -0.5556, 0.0), (0.7071, -0.7071, 0.0), (0.5556, -0.8315, 0.0), (0.3827, -0.9239, 0.0), (0.1951, -0.9808, 0.0), (-3.258e-07, -1.0, 0.0), (-0.1951, -0.9808, 0.0), (-0.3827, -0.9239, 0.0), (-0.5556, -0.8315, 0.0), (-0.7071, -0.7071, 0.0), (-0.8315, -0.5556, 0.0), (-0.9239, -0.3827, 0.0), (-0.9808, -0.1951, 0.0), (-1.0, 9.656e-07, 0.0), (-0.9808, 0.1951, 0.0), (-0.9239, 0.3827, 0.0), (-0.8315, 0.5556, 0.0), (-0.7071, 0.7071, 0.0), (-0.5556, 0.8315, 0.0), (-0.3827, 0.9239, 0.0), (-0.1951, 0.9808, 0.0), (-1.834e-09, 1.015, -1.879), (0.1981, 0.9959, -1.879), (0.3886, 0.9381, -1.879), (0.5642, 0.8443, -1.879), (0.718, 0.718, -1.879), (0.8443, 0.5642, -1.879), (0.9381, 0.3886, -1.879), (0.9959, 0.1981, -1.879), (1.015, 7.226e-08, -1.879), (0.9959, -0.1981, -1.879), (0.9381, -0.3886, -1.879), (0.8443, -0.5642, -1.879), (0.718, -0.718, -1.879), (0.5642, -0.8443, -1.879), (0.3886, -0.9381, -1.879), (0.1981, -0.9959, -1.879), (-3.327e-07, -1.015, -1.879), (-0.1981, -0.9959, -1.879), (-0.3886, -0.9381, -1.879), (-0.5642, -0.8443, -1.879), (-0.718, -0.718, -1.879), (-0.8443, -0.5641, -1.879), (-0.9381, -0.3886, -1.879), (-0.9959, -0.1981, -1.879), (-1.015, 9.761e-07, -1.879), (-0.9959, 0.1981, -1.879), (-0.9381, 0.3886, -1.879), (-0.8443, 0.5642, -1.879), (-0.718, 0.718, -1.879), (-0.5641, 0.8443, -1.879), (-0.3886, 0.9381, -1.879), (-0.1981, 0.9959, -1.879), (4.744e-09, 0.9548, -1.361), (0.1863, 0.9364, -1.361), (0.1669, 0.839, 0.5852), (2.03e-08, 0.8554, 0.5852), (4.744e-09, 0.9548, -0.4061), (0.1863, 0.9364, -0.4061), (0.3654, 0.8821, -1.361), (0.3274, 0.7903, 0.5852), (0.3654, 0.8821, -0.4061), (0.5304, 0.7939, -1.361), (0.4752, 0.7112, 0.5852), (0.5304, 0.7939, -0.4061), (0.6751, 0.6751, -1.361), (0.6049, 0.6049, 0.5852), (0.6751, 0.6751, -0.4061), (0.7939, 0.5304, -1.361), (0.7112, 0.4752, 0.5852), (0.7939, 0.5304, -0.4061), (0.8821, 0.3654, -1.361), (0.7903, 0.3274, 0.5852), (0.8821, 0.3654, -0.4061), (0.9364, 0.1863, -1.361), (0.839, 0.1669, 0.5852), (0.9364, 0.1863, -0.4061), (0.9548, 8.668e-08, -1.361), (0.8554, 1.056e-07, 0.5852), (0.9548, 8.668e-08, -0.4061), (0.9364, -0.1863, -1.361), (0.839, -0.1669, 0.5852), (0.9364, -0.1863, -0.4061), (0.8821, -0.3654, -1.361), (0.7903, -0.3274, 0.5852), (0.8821, -0.3654, -0.4061), (0.7939, -0.5304, -1.361), (0.7112, -0.4752, 0.5852), (0.7939, -0.5304, -0.4061), (0.6751, -0.6751, -1.361), (0.6049, -0.6049, 0.5852), (0.6751, -0.6751, -0.4061), (0.5304, -0.7939, -1.361), (0.4752, -0.7112, 0.5852), (0.5304, -0.7939, -0.4061), (0.3654, -0.8821, -1.361), (0.3274, -0.7903, 0.5852), (0.3654, -0.8821, -0.4061), (0.1863, -0.9364, -1.361), (0.1669, -0.839, 0.5852), (0.1863, -0.9364, -0.4061), (-3.064e-07, -0.9548, -1.361), (-2.584e-07, -0.8554, 0.5852), (-3.064e-07, -0.9548, -0.4061), (-0.1863, -0.9364, -1.361), (-0.1669, -0.839, 0.5852), (-0.1863, -0.9364, -0.4061), (-0.3654, -0.8821, -1.361), (-0.3274, -0.7903, 0.5852), (-0.3654, -0.8821, -0.4061), (-0.5304, -0.7939, -1.361), (-0.4752, -0.7112, 0.5852), (-0.5304, -0.7939, -0.4061), (-0.6751, -0.6751, -1.361), (-0.6049, -0.6049, 0.5852), (-0.6751, -0.6751, -0.4061), (-0.7939, -0.5304, -1.361), (-0.7112, -0.4752, 0.5852), (-0.7939, -0.5304, -0.4061), (-0.8821, -0.3654, -1.361), (-0.7903, -0.3274, 0.5852), (-0.8821, -0.3654, -0.4061), (-0.9364, -0.1863, -1.361), (-0.839, -0.1669, 0.5852), (-0.9364, -0.1863, -0.4061), (-0.9548, 9.365e-07, -1.361), (-0.8554, 8.67e-07, 0.5852), (-0.9548, 9.365e-07, -0.4061), (-0.9364, 0.1863, -1.361), (-0.839, 0.1669, 0.5852), (-0.9364, 0.1863, -0.4061), (-0.8821, 0.3654, -1.361), (-0.7903, 0.3274, 0.5852), (-0.8821, 0.3654, -0.4061), (-0.7939, 0.5304, -1.361), (-0.7112, 0.4752, 0.5852), (-0.7939, 0.5304, -0.4061), (-0.6751, 0.6751, -1.361), (-0.6049, 0.6049, 0.5852), (-0.6751, 0.6751, -0.4061), (-0.5304, 0.7939, -1.361), (-0.4752, 0.7112, 0.5852), (-0.5304, 0.7939, -0.4061), (-0.3654, 0.8821, -1.361), (-0.3274, 0.7903, 0.5852), (-0.3654, 0.8821, -0.4061), (-0.1863, 0.9364, -1.361), (-0.1669, 0.839, 0.5852), (-0.1863, 0.9364, -0.4061), (2.993e-09, 0.9695, -2.201), (0.1891, 0.9509, -2.201), (0.371, 0.8957, -2.201), (0.5386, 0.8061, -2.201), (0.6856, 0.6856, -2.201), (0.8061, 0.5386, -2.201), (0.8957, 0.371, -2.201), (0.9509, 0.1891, -2.201), (0.9695, 8.359e-08, -2.201), (0.9509, -0.1891, -2.201), (0.8957, -0.371, -2.201), (0.8061, -0.5386, -2.201), (0.6856, -0.6856, -2.201), (0.5386, -0.8061, -2.201), (0.371, -0.8957, -2.201), (0.1891, -0.9509, -2.201), (-3.129e-07, -0.9695, -2.201), (-0.1891, -0.9509, -2.201), (-0.371, -0.8957, -2.201), (-0.5386, -0.8061, -2.201), (-0.6856, -0.6856, -2.201), (-0.8061, -0.5386, -2.201), (-0.8957, -0.371, -2.201), (-0.9509, -0.1891, -2.201), (-0.9695, 9.466e-07, -2.201), (-0.9509, 0.1891, -2.201), (-0.8957, 0.371, -2.201), (-0.8061, 0.5386, -2.201), (-0.6856, 0.6856, -2.201), (-0.5386, 0.8061, -2.201), (-0.371, 0.8957, -2.201), (-0.1891, 0.9509, -2.201)], [], [(64, 1, 3, 65), (65, 3, 5, 66), (66, 5, 7, 67), (67, 7, 9, 68), (68, 9, 11, 69), (69, 11, 13, 70), (70, 13, 15, 71), (71, 15, 17, 72), (72, 17, 19, 73), (73, 19, 21, 74), (74, 21, 23, 75), (75, 23, 25, 76), (76, 25, 27, 77), (77, 27, 29, 78), (78, 29, 31, 79), (79, 31, 33, 80), (80, 33, 35, 81), (81, 35, 37, 82), (82, 37, 39, 83), (83, 39, 41, 84), (84, 41, 43, 85), (85, 43, 45, 86), (86, 45, 47, 87), (87, 47, 49, 88), (88, 49, 51, 89), (89, 51, 53, 90), (90, 53, 55, 91), (91, 55, 57, 92), (92, 57, 59, 93), (93, 59, 61, 94), (3, 1, 63, 61, 59, 57, 55, 53, 51, 49, 47, 45, 43, 41, 39, 37, 35, 33, 31, 29, 27, 25, 23, 21, 19, 17, 15, 13, 11, 9, 7, 5), (94, 61, 63, 95), (95, 63, 1, 64), (6, 8, 100, 99), (62, 95, 64, 0), (60, 94, 95, 62), (58, 93, 94, 60), (56, 92, 93, 58), (54, 91, 92, 56), (52, 90, 91, 54), (50, 89, 90, 52), (48, 88, 89, 50), (46, 87, 88, 48), (44, 86, 87, 46), (42, 85, 86, 44), (40, 84, 85, 42), (38, 83, 84, 40), (36, 82, 83, 38), (34, 81, 82, 36), (32, 80, 81, 34), (30, 79, 80, 32), (28, 78, 79, 30), (26, 77, 78, 28), (24, 76, 77, 26), (22, 75, 76, 24), (20, 74, 75, 22), (18, 73, 74, 20), (16, 72, 73, 18), (14, 71, 72, 16), (12, 70, 71, 14), (10, 69, 70, 12), (8, 68, 69, 10), (6, 67, 68, 8), (4, 66, 67, 6), (2, 65, 66, 4), (0, 64, 65, 2), (24, 26, 109, 108), (42, 44, 118, 117), (60, 62, 127, 126), (16, 18, 105, 104), (34, 36, 114, 113), (52, 54, 123, 122), (8, 10, 101, 100), (26, 28, 110, 109), (44, 46, 119, 118), (0, 2, 97, 96), (62, 0, 96, 127), (18, 20, 106, 105), (36, 38, 115, 114), (54, 56, 124, 123), (10, 12, 102, 101), (28, 30, 111, 110), (46, 48, 120, 119), (2, 4, 98, 97), (20, 22, 107, 106), (38, 40, 116, 115), (56, 58, 125, 124), (12, 14, 103, 102), (30, 32, 112, 111), (48, 50, 121, 120), (4, 6, 99, 98), (22, 24, 108, 107), (40, 42, 117, 116), (58, 60, 126, 125), (14, 16, 104, 103), (32, 34, 113, 112), (50, 52, 122, 121), (132, 133, 130, 131), (133, 136, 135, 130), (136, 139, 138, 135), (139, 142, 141, 138), (142, 145, 144, 141), (145, 148, 147, 144), (148, 151, 150, 147), (151, 154, 153, 150), (154, 157, 156, 153), (157, 160, 159, 156), (160, 163, 162, 159), (163, 166, 165, 162), (166, 169, 168, 165), (169, 172, 171, 168), (172, 175, 174, 171), (175, 178, 177, 174), (178, 181, 180, 177), (181, 184, 183, 180), (184, 187, 186, 183), (187, 190, 189, 186), (190, 193, 192, 189), (193, 196, 195, 192), (196, 199, 198, 195), (199, 202, 201, 198), (202, 205, 204, 201), (205, 208, 207, 204), (208, 211, 210, 207), (211, 214, 213, 210), (214, 217, 216, 213), (217, 220, 219, 216), (130, 135, 138, 141, 144, 147, 150, 153, 156, 159, 162, 165, 168, 171, 174, 177, 180, 183, 186, 189, 192, 195, 198, 201, 204, 207, 210, 213, 216, 219, 222, 131), (220, 223, 222, 219), (223, 132, 131, 222), (137, 227, 228, 140), (221, 128, 132, 223), (218, 221, 223, 220), (215, 218, 220, 217), (212, 215, 217, 214), (209, 212, 214, 211), (206, 209, 211, 208), (203, 206, 208, 205), (200, 203, 205, 202), (197, 200, 202, 199), (194, 197, 199, 196), (191, 194, 196, 193), (188, 191, 193, 190), (185, 188, 190, 187), (182, 185, 187, 184), (179, 182, 184, 181), (176, 179, 181, 178), (173, 176, 178, 175), (170, 173, 175, 172), (167, 170, 172, 169), (164, 167, 169, 166), (161, 164, 166, 163), (158, 161, 163, 160), (155, 158, 160, 157), (152, 155, 157, 154), (149, 152, 154, 151), (146, 149, 151, 148), (143, 146, 148, 145), (140, 143, 145, 142), (137, 140, 142, 139), (134, 137, 139, 136), (129, 134, 136, 133), (128, 129, 133, 132), (164, 236, 237, 167), (191, 245, 246, 194), (218, 254, 255, 221), (152, 232, 233, 155), (179, 241, 242, 182), (206, 250, 251, 209), (140, 228, 229, 143), (167, 237, 238, 170), (194, 246, 247, 197), (128, 224, 225, 129), (221, 255, 224, 128), (155, 233, 234, 158), (182, 242, 243, 185), (209, 251, 252, 212), (143, 229, 230, 146), (170, 238, 239, 173), (197, 247, 248, 200), (129, 225, 226, 134), (158, 234, 235, 161), (185, 243, 244, 188), (212, 252, 253, 215), (146, 230, 231, 149), (173, 239, 240, 176), (200, 248, 249, 203), (134, 226, 227, 137), (161, 235, 236, 164), (188, 244, 245, 191), (215, 253, 254, 218), (149, 231, 232, 152), (176, 240, 241, 179), (203, 249, 250, 206), (108, 236, 235, 107), (122, 250, 249, 121), (109, 237, 236, 108), (123, 251, 250, 122), (110, 238, 237, 109), (97, 225, 224, 96), (124, 252, 251, 123), (111, 239, 238, 110), (98, 226, 225, 97), (125, 253, 252, 124), (112, 240, 239, 111), (99, 227, 226, 98), (126, 254, 253, 125), (113, 241, 240, 112), (100, 228, 227, 99), (127, 255, 254, 126), (114, 242, 241, 113), (101, 229, 228, 100), (96, 224, 255, 127), (115, 243, 242, 114), (102, 230, 229, 101), (116, 244, 243, 115), (103, 231, 230, 102), (117, 245, 244, 116), (104, 232, 231, 103), (118, 246, 245, 117), (105, 233, 232, 104), (119, 247, 246, 118), (106, 234, 233, 105), (120, 248, 247, 119), (107, 235, 234, 106), (121, 249, 248, 120)])
me_002.use_remesh_preserve_volume = False
me_002.use_remesh_preserve_attributes = False
me_002.use_mirror_vertex_groups = False
me_002.update()

# ---- objects
ob_x = bpy.data.objects.new('柱体', me_003)
ob_001 = bpy.data.objects.new('柱体.001', me_002)

# ---- transforms, parenting, visibility, modifiers, constraints
ob_x.location = (0.01184, 0.0188, 0.1922)
ob_x.scale = (0.09507, 0.09507, 0.01679)
ob_x.lineart.crease_threshold = 0.0
ob_001.location = (0.0, 0.0, 0.0)
ob_001.scale = (1.161, 1.161, 0.06439)
ob_001.lineart.crease_threshold = 0.0

# ---- collection membership
col_collection_1.objects.link(ob_x)
col_collection_1.objects.link(ob_001)

# ---- scene / render settings (as saved in the file)
scene.frame_start = 1; scene.frame_end = 250; scene.frame_set(1)
scene.render.engine = 'CYCLES'
scene.render.resolution_percentage = 50
scene.render.dither_intensity = 0.0
scene.cycles.use_denoising = False
scene.cycles.samples = 128
scene.cycles.sampling_pattern = 'TABULATED_SOBOL'
scene.cycles.use_adaptive_sampling = False
scene.cycles.use_light_tree = False
scene.cycles.blur_glossy = 0.0
scene.cycles.sample_clamp_indirect = 0.0
scene.view_settings.view_transform = 'Standard'
bpy.context.view_layer.update()

# ---- added for rendering (the .blend has no active camera and no usable light): camera, sun
cam_auto = bpy.data.cameras.new('AutoCamera')
cam_auto.lens = 50.0
cam_auto.sensor_width = 36.0
cam_auto.clip_end = 1000.0
ob_auto_camera = bpy.data.objects.new('AutoCamera', cam_auto)
scene.collection.objects.link(ob_auto_camera)
ob_auto_camera.location = (3.1249, -3.74987, 2.62416)
ob_auto_camera.rotation_euler = (1.09748, -7.21219e-08, 0.694738)
scene.camera = ob_auto_camera
light_auto_sun = bpy.data.lights.new('AutoSun', 'SUN')
light_auto_sun.energy = 3.0
light_auto_sun.angle = 0.0523599
ob_auto_sun = bpy.data.objects.new('AutoSun', light_auto_sun)
scene.collection.objects.link(ob_auto_sun)
ob_auto_sun.rotation_euler = (0.872665, 0.174533, 0.523599)
bpy.context.view_layer.update()

